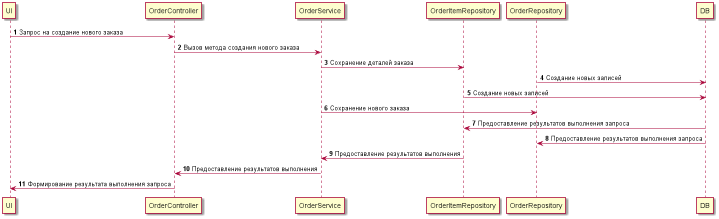

The diagram above was rendered by PlantUML. Its source (embedded in the PNG):
@startuml
autonumber

UI -> OrderController: Запрос на создание нового заказа
OrderController -> OrderService: Вызов метода создания нового заказа
OrderService -> OrderItemRepository: Сохранение деталей заказа
OrderRepository -> DB: Создание новых записей
OrderItemRepository -> DB: Создание новых записей
OrderService -> OrderRepository: Сохранение нового заказа
DB -> OrderItemRepository: Предоставление результатов выполнения запроса
DB -> OrderRepository: Предоставление результатов выполнения запроса
OrderItemRepository -> OrderService: Предоставление результатов выполнения
OrderService -> OrderController: Предоставление результатов выполнения
OrderController -> UI: Формирование результата выполнения запроса

@enduml